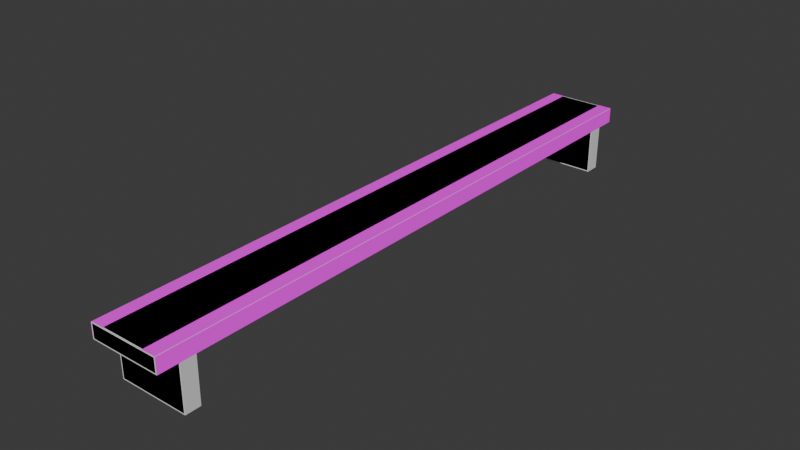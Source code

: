 # Source: Long_Granite_Bench.blend  (saved by Blender 5.2.45; exported with 4.5.12 LTS)
import bpy
from mathutils import Matrix  # noqa: F401  (used for matrix-valued properties, if any)

bpy.ops.wm.read_factory_settings(use_empty=True)
scene = bpy.context.scene
scene.name = 'Scene'

# ---- collections
col_collection = bpy.data.collections.new('Collection'); scene.collection.children.link(col_collection)

# ---- images (referenced by path relative to the original .blend; pixels are not part of the script)
import os
ASSET_DIR = os.environ.get("B2B_ASSET_DIR", "")  # directory of the original .blend (textures are referenced by path, not embedded)
HERE = os.path.dirname(os.path.abspath(__file__))  # packed textures are extracted next to this script under _unpacked/

def load_image(name, relpath, width, height, colorspace="sRGB"):
    """Load a texture the original file referenced (path relative to the .blend, or extracted next to this script)."""
    p = next((c for c in (os.path.join(HERE, relpath), os.path.join(ASSET_DIR, relpath)) if relpath and os.path.exists(c)), "")
    if p:
        img = bpy.data.images.load(p, check_existing=True)
        img.name = name
    else:  # same state as the original file: an image datablock whose file is absent (Cycles renders it pink)
        img = bpy.data.images.new(name, width, height)
        img.source = "FILE"
        img.filepath = "//" + (relpath or name)
    img.colorspace_settings.name = colorspace
    return img
img_granite005b_1k_jpg_color_jpg = load_image('Granite005B_1K-JPG_Color.jpg', 'Granite005B_1K-JPG_Color.jpg', 1024, 1024, 'sRGB')
img_granite005b_1k_jpg_roughness_jpg = load_image('Granite005B_1K-JPG_Roughness.jpg', 'Granite005B_1K-JPG_Roughness.jpg', 1024, 1024, 'sRGB')
img_granite005b_1k_jpg_normaldx_jpg = load_image('Granite005B_1K-JPG_NormalDX.jpg', 'Granite005B_1K-JPG_NormalDX.jpg', 1024, 1024, 'sRGB')
img_wax2_png = load_image('wax2.png', 'wax2.png', 1024, 1024, 'sRGB')
img_wax_roughness_jpg_001 = load_image('wax_roughness.jpg.001', 'wax_roughness.jpg', 1024, 1024, 'sRGB')
img_wax_alpha_jpg_001 = load_image('wax_alpha.jpg.001', 'wax_alpha.jpg', 1024, 1024, 'sRGB')
img_wax_normal_jpg_001 = load_image('wax_normal.jpg.001', 'wax_normal.jpg', 1024, 1024, 'sRGB')

# ---- materials (node trees are filled in below, after node groups)
mat_granite = bpy.data.materials.new('Granite')
mat_granite.alpha_threshold = 0.0
mat_granite.use_backface_culling_lightprobe_volume = False
mat_granite.roughness = 0.5
mat_granite.line_color = (0.0, 0.0, 0.0, 1.0)
mat_collision = bpy.data.materials.new('Collision')
mat_wax_type_2 = bpy.data.materials.new('Wax_Type 2')

# ---- material node trees
mat_granite.use_nodes = True; mat_granite.node_tree.nodes.clear()
_N = mat_granite.node_tree.nodes; _L = mat_granite.node_tree.links
n0 = _N.new('ShaderNodeOutputMaterial'); n0.name = 'Material Output'; n0.location = (200, 100)
n1 = _N.new('ShaderNodeBsdfPrincipled'); n1.name = 'Principled BSDF'; n1.location = (-200, 100)
n1.inputs[3].default_value = 1.45
n2 = _N.new('ShaderNodeTexImage'); n2.name = 'Image Texture'; n2.location = (-773, 410)
n2.image = img_granite005b_1k_jpg_color_jpg
n3 = _N.new('ShaderNodeTexImage'); n3.name = 'Image Texture.001'; n3.location = (-788, 61)
n3.image = img_granite005b_1k_jpg_roughness_jpg
n4 = _N.new('ShaderNodeTexImage'); n4.name = 'Image Texture.002'; n4.location = (-861, -237)
n4.image = img_granite005b_1k_jpg_normaldx_jpg
n5 = _N.new('ShaderNodeNormalMap'); n5.name = 'Normal Map'; n5.location = (-477, -207)
n5.width = 160
_L.new(n1.outputs[0], n0.inputs[0])
_L.new(n2.outputs[0], n1.inputs[0])
_L.new(n3.outputs[0], n1.inputs[2])
_L.new(n4.outputs[0], n5.inputs[0])
_L.new(n5.outputs[0], n1.inputs[5])
n0.is_active_output = True
mat_collision.use_nodes = True; mat_collision.node_tree.nodes.clear()
_N = mat_collision.node_tree.nodes; _L = mat_collision.node_tree.links
n0 = _N.new('ShaderNodeBsdfPrincipled'); n0.name = 'Principled BSDF'; n0.location = (-200, 100)
n0.inputs[10].default_value = 0.005
n1 = _N.new('ShaderNodeOutputMaterial'); n1.name = 'Material Output'; n1.location = (200, 100)
_L.new(n0.outputs[0], n1.inputs[0])
n1.is_active_output = True
mat_wax_type_2.use_nodes = True; mat_wax_type_2.node_tree.nodes.clear()
_N = mat_wax_type_2.node_tree.nodes; _L = mat_wax_type_2.node_tree.links
n0 = _N.new('ShaderNodeBsdfPrincipled'); n0.name = 'Principled BSDF'; n0.location = (51, 482)
n0.inputs[10].default_value = 0.005
n1 = _N.new('ShaderNodeOutputMaterial'); n1.name = 'Material Output'; n1.location = (451, 482)
n2 = _N.new('ShaderNodeTexImage'); n2.name = 'Image Texture'; n2.location = (-459, 514)
n2.image = img_wax2_png
n3 = _N.new('ShaderNodeTexCoord'); n3.name = 'Texture Coordinate'; n3.location = (-879, 35)
n4 = _N.new('ShaderNodeTexImage'); n4.name = 'Image Texture.001'; n4.location = (-477, 221)
n4.image = img_wax_roughness_jpg_001
n5 = _N.new('ShaderNodeTexImage'); n5.name = 'Image Texture.002'; n5.location = (-479, -84)
n5.image = img_wax_alpha_jpg_001
n6 = _N.new('ShaderNodeTexImage'); n6.name = 'Image Texture.003'; n6.location = (-474, -378)
n6.image = img_wax_normal_jpg_001
_L.new(n0.outputs[0], n1.inputs[0])
_L.new(n3.outputs[2], n2.inputs[0])
_L.new(n4.outputs[0], n0.inputs[2])
_L.new(n6.outputs[0], n0.inputs[5])
_L.new(n3.outputs[2], n4.inputs[0])
_L.new(n3.outputs[2], n5.inputs[0])
_L.new(n3.outputs[2], n6.inputs[0])
_L.new(n2.outputs[0], n0.inputs[0])
_L.new(n2.outputs[1], n0.inputs[4])
n1.is_active_output = True

# ---- world
world_world = bpy.data.worlds.new('World'); scene.world = world_world
world_world.use_nodes = True; world_world.node_tree.nodes.clear()
_N = world_world.node_tree.nodes; _L = world_world.node_tree.links
n0 = _N.new('ShaderNodeOutputWorld'); n0.name = 'World Output'; n0.location = (200, 100)
n1 = _N.new('ShaderNodeBackground'); n1.name = 'Background'; n1.location = (-200, 100)
n1.inputs[0].default_value = (0.05088, 0.05088, 0.05088, 1.0)
_L.new(n1.outputs[0], n0.inputs[0])
n0.is_active_output = True
world_world.color = (0.05088, 0.05088, 0.05088)
world_world.sun_shadow_jitter_overblur = 0.0

# ---- meshes
me_cube = bpy.data.meshes.new('Cube')
me_cube.from_pydata([(0.34, 3.0, 0.59), (0.34, 2.99, 0.6), (0.35, 2.99, 0.59), (0.34, 2.99, 0.45), (0.34, 3.0, 0.46), (0.35, 2.99, 0.46), (0.35, -2.99, 0.59), (0.34, -2.99, 0.6), (0.34, -3.0, 0.59), (0.35, -2.99, 0.46), (0.34, -3.0, 0.46), (0.34, -2.99, 0.45), (-0.34, 3.0, 0.59), (-0.35, 2.99, 0.59), (-0.34, 2.99, 0.6), (-0.35, 2.99, 0.46), (-0.34, 3.0, 0.46), (-0.34, 2.99, 0.45), (-0.35, -2.99, 0.59), (-0.34, -3.0, 0.59), (-0.34, -2.99, 0.6), (-0.34, -2.99, 0.45), (-0.34, -3.0, 0.46), (-0.35, -2.99, 0.46), (0.35, 2.66, 0.01), (0.34, 2.65, 0.01), (0.34, 2.66, 0.0), (0.34, 2.8, 0.01), (0.35, 2.79, 0.01), (0.34, 2.79, 0.0), (-0.35, 2.66, 0.01), (-0.34, 2.66, 0.0), (-0.34, 2.65, 0.01), (-0.34, 2.8, 0.01), (-0.34, 2.79, 0.0), (-0.35, 2.79, 0.01), (0.34, 2.8, 0.44), (0.34, 2.79, 0.45), (0.35, 2.79, 0.44), (-0.34, 2.8, 0.44), (-0.35, 2.79, 0.44), (-0.34, 2.79, 0.45), (0.35, 2.66, 0.44), (0.34, 2.66, 0.45), (0.34, 2.65, 0.44), (-0.35, 2.66, 0.44), (-0.34, 2.65, 0.44), (-0.34, 2.66, 0.45), (0.35, -2.79, 0.01), (0.34, -2.8, 0.01), (0.34, -2.79, 0.0), (0.34, -2.65, 0.01), (0.35, -2.66, 0.01), (0.34, -2.66, 0.0), (-0.35, -2.79, 0.01), (-0.34, -2.79, 0.0), (-0.34, -2.8, 0.01), (-0.34, -2.65, 0.01), (-0.34, -2.66, 0.0), (-0.35, -2.66, 0.01), (0.34, -2.65, 0.44), (0.34, -2.66, 0.45), (0.35, -2.66, 0.44), (-0.34, -2.65, 0.44), (-0.35, -2.66, 0.44), (-0.34, -2.66, 0.45), (0.35, -2.79, 0.44), (0.34, -2.79, 0.45), (0.34, -2.8, 0.44), (-0.35, -2.79, 0.44), (-0.34, -2.8, 0.44), (-0.34, -2.79, 0.45)], [], [(0, 1, 2), (3, 4, 5), (6, 7, 8), (9, 10, 11), (12, 13, 14), (15, 16, 17), (18, 19, 20), (21, 22, 23), (24, 25, 26), (27, 28, 29), (30, 31, 32), (33, 34, 35), (36, 37, 38), (39, 40, 41), (42, 43, 44), (45, 46, 47), (48, 49, 50), (51, 52, 53), (54, 55, 56), (57, 58, 59), (60, 61, 62), (63, 64, 65), (66, 67, 68), (69, 70, 71), (17, 21, 23, 15), (3, 17, 16, 4), (2, 5, 4, 0), (22, 19, 18, 23), (8, 10, 9, 6), (12, 16, 15, 13), (7, 20, 19, 8), (1, 7, 6, 2), (21, 11, 10, 22), (20, 14, 13, 18), (14, 1, 0, 12), (11, 3, 5, 9), (29, 34, 33, 27), (26, 29, 28, 24), (30, 35, 34, 31), (31, 26, 25, 32), (36, 39, 41, 37), (42, 38, 37, 43), (47, 41, 40, 45), (46, 44, 43, 47), (32, 46, 45, 30), (39, 33, 35, 40), (38, 28, 27, 36), (24, 42, 44, 25), (53, 58, 57, 51), (50, 53, 52, 48), (54, 59, 58, 55), (55, 50, 49, 56), (60, 63, 65, 61), (66, 62, 61, 67), (71, 65, 64, 69), (70, 68, 67, 71), (56, 70, 69, 54), (63, 57, 59, 64), (62, 52, 51, 60), (48, 66, 68, 49), (16, 12, 0, 4), (5, 2, 6, 9), (1, 14, 20, 7), (17, 3, 11, 21), (10, 8, 19, 22), (23, 18, 13, 15), (24, 28, 38, 42), (34, 29, 26, 31), (32, 25, 44, 46), (27, 33, 39, 36), (35, 30, 45, 40), (41, 47, 43, 37), (48, 52, 62, 66), (58, 53, 50, 55), (56, 49, 68, 70), (51, 57, 63, 60), (59, 54, 69, 64), (65, 71, 67, 61)])
_uv = me_cube.uv_layers.new(name='UVMap')
_uv.uv.foreach_set('vector', [0.24, 3.0, 0.24, 2.99, 0.25, 2.99, -0.24, 2.99, -0.24, 3.0, -0.25, 2.99, 0.25, -2.99, 0.24, -2.99, 0.24, -3.0, -0.25, -2.99, -0.24, -3.0, -0.24, -2.99, -0.24, 3.0, -0.25, 2.99, -0.24, 2.99, 0.25, 2.99, 0.24, 3.0, 0.24, 2.99, -0.25, -2.99, -0.24, -3.0, -0.24, -2.99, 0.24, -2.99, 0.24, -3.0, 0.25, -2.99, 0.2, 0.01, 0.19, 0.01, 0.19, 0.0, -0.19, 0.01, -0.2, 0.01, -0.19, 0.0, -0.2, 0.01, -0.19, 0.0, -0.19, 0.01, 0.19, 0.01, 0.19, 0.0, 0.2, 0.01, 0.19, 2.8, 0.19, 2.79, 0.2, 2.79, -0.19, 2.8, -0.2, 2.79, -0.19, 2.79, 0.2, 2.66, 0.19, 2.66, 0.19, 2.65, -0.2, 2.66, -0.19, 2.65, -0.19, 2.66, 0.15, 0.01, 0.14, 0.01, 0.14, 0.0, -0.14, 0.01, -0.15, 0.01, -0.14, 0.0, -0.25, 0.01, -0.24, 0.0, -0.24, 0.01, 0.24, 0.01, 0.24, 0.0, 0.25, 0.01, 0.14, -2.65, 0.14, -2.66, 0.15, -2.66, -0.24, -2.65, -0.25, -2.66, -0.24, -2.66, 0.15, -2.79, 0.14, -2.79, 0.14, -2.8, -0.25, -2.79, -0.24, -2.8, -0.24, -2.79, 0.24, 2.99, 0.24, -2.99, 0.25, -2.99, 0.25, 2.99, -0.24, 2.99, 0.24, 2.99, 0.24, 3.0, -0.24, 3.0, -0.25, 0.59, -0.25, 0.46, -0.24, 0.46, -0.24, 0.59, -0.24, 0.46, -0.24, 0.59, -0.25, 0.59, -0.25, 0.46, 0.24, 0.59, 0.24, 0.46, 0.25, 0.46, 0.25, 0.59, 0.24, 0.59, 0.24, 0.46, 0.25, 0.46, 0.25, 0.59, 0.24, -2.99, -0.24, -2.99, -0.24, -3.0, 0.24, -3.0, 0.24, 2.99, 0.24, -2.99, 0.25, -2.99, 0.25, 2.99, 0.24, -2.99, -0.24, -2.99, -0.24, -3.0, 0.24, -3.0, -0.24, -2.99, -0.24, 2.99, -0.25, 2.99, -0.25, -2.99, -0.24, 2.99, 0.24, 2.99, 0.24, 3.0, -0.24, 3.0, -0.24, -2.99, -0.24, 2.99, -0.25, 2.99, -0.25, -2.99, -0.19, 0.0, 0.19, 0.0, 0.19, 0.01, -0.19, 0.01, -0.19, 2.66, -0.19, 2.79, -0.2, 2.79, -0.2, 2.66, 0.2, 2.66, 0.2, 2.79, 0.19, 2.79, 0.19, 2.66, -0.19, 0.0, 0.19, 0.0, 0.19, 0.01, -0.19, 0.01, 0.19, 2.8, -0.19, 2.8, -0.19, 2.79, 0.19, 2.79, 0.2, 2.66, 0.2, 2.79, 0.19, 2.79, 0.19, 2.66, -0.19, 2.66, -0.19, 2.79, -0.2, 2.79, -0.2, 2.66, -0.19, 2.65, 0.19, 2.65, 0.19, 2.66, -0.19, 2.66, -0.19, 0.01, -0.19, 0.44, -0.2, 0.44, -0.2, 0.01, 0.19, 0.44, 0.19, 0.01, 0.2, 0.01, 0.2, 0.44, -0.2, 0.44, -0.2, 0.01, -0.19, 0.01, -0.19, 0.44, 0.2, 0.01, 0.2, 0.44, 0.19, 0.44, 0.19, 0.01, -0.14, 0.0, 0.24, 0.0, 0.24, 0.01, -0.14, 0.01, -0.14, -2.79, -0.14, -2.66, -0.15, -2.66, -0.15, -2.79, 0.25, -2.79, 0.25, -2.66, 0.24, -2.66, 0.24, -2.79, -0.24, 0.0, 0.14, 0.0, 0.14, 0.01, -0.24, 0.01, 0.14, -2.65, -0.24, -2.65, -0.24, -2.66, 0.14, -2.66, 0.15, -2.79, 0.15, -2.66, 0.14, -2.66, 0.14, -2.79, -0.24, -2.79, -0.24, -2.66, -0.25, -2.66, -0.25, -2.79, -0.24, -2.8, 0.14, -2.8, 0.14, -2.79, -0.24, -2.79, -0.24, 0.01, -0.24, 0.44, -0.25, 0.44, -0.25, 0.01, 0.24, 0.44, 0.24, 0.01, 0.25, 0.01, 0.25, 0.44, -0.15, 0.44, -0.15, 0.01, -0.14, 0.01, -0.14, 0.44, 0.15, 0.01, 0.15, 0.44, 0.14, 0.44, 0.14, 0.01, 0.24, 0.46, 0.24, 0.59, -0.24, 0.59, -0.24, 0.46, 2.99, 0.46, 2.99, 0.59, -2.99, 0.59, -2.99, 0.46, 0.24, 2.99, -0.24, 2.99, -0.24, -2.99, 0.24, -2.99, 0.24, 2.99, -0.24, 2.99, -0.24, -2.99, 0.24, -2.99, 0.24, 0.46, 0.24, 0.59, -0.24, 0.59, -0.24, 0.46, 2.99, 0.46, 2.99, 0.59, -2.99, 0.59, -2.99, 0.46, 2.66, 0.01, 2.79, 0.01, 2.79, 0.44, 2.66, 0.44, 0.19, 2.79, -0.19, 2.79, -0.19, 2.66, 0.19, 2.66, -0.19, 0.01, 0.19, 0.01, 0.19, 0.44, -0.19, 0.44, -0.19, 0.01, 0.19, 0.01, 0.19, 0.44, -0.19, 0.44, -2.79, 0.01, -2.66, 0.01, -2.66, 0.44, -2.79, 0.44, -0.19, 2.79, -0.19, 2.66, 0.19, 2.66, 0.19, 2.79, -2.79, 0.01, -2.66, 0.01, -2.66, 0.44, -2.79, 0.44, 0.24, -2.66, -0.14, -2.66, -0.14, -2.79, 0.24, -2.79, -0.24, 0.01, 0.14, 0.01, 0.14, 0.44, -0.24, 0.44, -0.14, 0.01, 0.24, 0.01, 0.24, 0.44, -0.14, 0.44, 2.66, 0.01, 2.79, 0.01, 2.79, 0.44, 2.66, 0.44, -0.24, -2.66, -0.24, -2.79, 0.14, -2.79, 0.14, -2.66])
me_cube.materials.append(mat_granite)
me_cube.use_mirror_vertex_groups = False
me_cube.update()
me_cube_001 = bpy.data.meshes.new('Cube.001')
me_cube_001.from_pydata([(0.35, 3.0, 0.6), (0.35, 3.0, 0.45), (0.35, -3.0, 0.6), (0.35, -3.0, 0.45), (-0.35, 3.0, 0.6), (-0.35, 3.0, 0.45), (-0.35, -3.0, 0.6), (-0.35, -3.0, 0.45), (0.35, 2.65, 0.0), (0.35, 2.8, 0.0), (-0.35, 2.65, 0.0), (-0.35, 2.8, 0.0), (0.354, 2.8, 0.45), (-0.354, 2.8, 0.45), (0.354, 2.65, 0.45), (-0.354, 2.65, 0.45), (0.35, -2.8, 0.0), (0.35, -2.65, 0.0), (-0.35, -2.8, 0.0), (-0.35, -2.65, 0.0), (0.354, -2.65, 0.45), (-0.35, -2.65, 0.45), (0.354, -2.8, 0.45), (-0.35, -2.8, 0.45)], [], [(0, 4, 6, 2), (3, 2, 6, 7), (7, 6, 4, 5), (5, 1, 3, 7), (1, 0, 2, 3), (5, 4, 0, 1), (11, 9, 8, 10), (13, 15, 14, 12), (11, 10, 15, 13), (9, 11, 13, 12), (10, 8, 14, 15), (8, 9, 12, 14), (19, 17, 16, 18), (21, 23, 22, 20), (19, 18, 23, 21), (17, 19, 21, 20), (18, 16, 22, 23), (16, 17, 20, 22)])
_uv = me_cube_001.uv_layers.new(name='UVMap')
_uv.uv.foreach_set('vector', [0.625, 0.5, 0.875, 0.5, 0.875, 0.75, 0.625, 0.75, 0.375, 0.75, 0.625, 0.75, 0.625, 1.0, 0.375, 1.0, 0.375, 0.0, 0.625, 0.0, 0.625, 0.25, 0.375, 0.25, 0.125, 0.5, 0.375, 0.5, 0.375, 0.75, 0.125, 0.75, 0.375, 0.5, 0.625, 0.5, 0.625, 0.75, 0.375, 0.75, 0.375, 0.25, 0.625, 0.25, 0.625, 0.5, 0.375, 0.5, 0.375, 0.25, 0.375, 0.5, 0.625, 0.5, 0.625, 0.25, 0.375, 0.25, 0.625, 0.25, 0.625, 0.5, 0.375, 0.5, 0.375, 0.25, 0.625, 0.25, 0.625, 0.25, 0.375, 0.25, 0.375, 0.5, 0.375, 0.25, 0.375, 0.25, 0.375, 0.5, 0.625, 0.25, 0.625, 0.5, 0.625, 0.5, 0.625, 0.25, 0.625, 0.5, 0.375, 0.5, 0.375, 0.5, 0.625, 0.5, 0.375, 0.25, 0.375, 0.5, 0.625, 0.5, 0.625, 0.25, 0.375, 0.25, 0.625, 0.25, 0.625, 0.5, 0.375, 0.5, 0.375, 0.25, 0.625, 0.25, 0.625, 0.25, 0.375, 0.25, 0.375, 0.5, 0.375, 0.25, 0.375, 0.25, 0.375, 0.5, 0.625, 0.25, 0.625, 0.5, 0.625, 0.5, 0.625, 0.25, 0.625, 0.5, 0.375, 0.5, 0.375, 0.5, 0.625, 0.5])
me_cube_001.materials.append(mat_collision)
me_cube_001.use_mirror_vertex_groups = False
me_cube_001.update()
me_cube_002 = bpy.data.meshes.new('Cube.002')
me_cube_002.from_pydata([(0.354, 3.0, 0.45), (0.354, -3.0, 0.45), (-0.354, 3.0, 0.45), (-0.354, -3.0, 0.45), (0.344, 3.0, 0.604), (0.354, 3.0, 0.594), (0.354, -3.0, 0.594), (0.344, -3.0, 0.604), (-0.354, 3.0, 0.594), (-0.344, 3.0, 0.604), (-0.344, -3.0, 0.604), (-0.354, -3.0, 0.594), (-0.2157, 3.0, 0.604), (0.2157, 3.0, 0.604), (0.2157, -3.0, 0.604), (-0.2157, -3.0, 0.604)], [], [(4, 7, 6, 5), (10, 9, 8, 11), (0, 5, 6, 1), (3, 11, 8, 2), (12, 9, 10, 15), (4, 13, 14, 7)])
_uv = me_cube_002.uv_layers.new(name='UVMap')
_uv.uv.foreach_set('vector', [0.6971, 0.9061, 0.1972, 0.9061, 0.1972, 0.9014, 0.6971, 0.9014, 0.6863, 0.9135, 0.1863, 0.9135, 0.1863, 0.9088, 0.6863, 0.9088, 0.6971, 0.8534, 0.6971, 0.9014, 0.1972, 0.9014, 0.1972, 0.8534, 0.6863, 0.8608, 0.6863, 0.9088, 0.1863, 0.9088, 0.1863, 0.8608, 0.1863, 0.9562, 0.1863, 0.9135, 0.6863, 0.9135, 0.6863, 0.9562, 0.6971, 0.9061, 0.6971, 0.9488, 0.1972, 0.9488, 0.1972, 0.9061])
me_cube_002.materials.append(mat_wax_type_2)
me_cube_002.use_mirror_vertex_groups = False
me_cube_002.update()

# ---- objects
ob_cube = bpy.data.objects.new('Cube', me_cube)
ob_collision = bpy.data.objects.new('Collision', me_cube_001)
ob_cube_001 = bpy.data.objects.new('Cube.001', me_cube_002)

# ---- transforms, parenting, visibility, modifiers, constraints
ob_cube.location = (0.0, 0.0, 0.0)
ob_cube.lock_rotations_4d = False
ob_cube.empty_display_type = 'ARROWS'
ob_cube.lineart.crease_threshold = 0.0
ob_collision.location = (0.0, 0.0, 0.0)
ob_collision.lock_rotations_4d = False
ob_collision.empty_display_type = 'ARROWS'
ob_collision.lineart.crease_threshold = 0.0
ob_cube_001.location = (0.0, 0.0, 0.0)
ob_cube_001.lock_rotations_4d = False
ob_cube_001.empty_display_type = 'ARROWS'
ob_cube_001.lineart.crease_threshold = 0.0

# ---- collection membership
col_collection.objects.link(ob_cube)
col_collection.objects.link(ob_collision)
col_collection.objects.link(ob_cube_001)

# ---- scene / render settings (as saved in the file)
scene.frame_start = 1; scene.frame_end = 250; scene.frame_set(1)
scene.render.engine = 'BLENDER_EEVEE_NEXT'
scene.render.bake_bias = 0.0
scene.render.bake_samples = 0
scene.eevee.fast_gi_thickness_far = 0.0
bpy.context.view_layer.update()

# ---- added for rendering (the .blend has no active camera and no usable light): camera, sun
cam_auto = bpy.data.cameras.new('AutoCamera')
cam_auto.lens = 50.0
cam_auto.sensor_width = 36.0
cam_auto.clip_end = 1000.0
ob_auto_camera = bpy.data.objects.new('AutoCamera', cam_auto)
scene.collection.objects.link(ob_auto_camera)
ob_auto_camera.location = (5.61773, -6.74127, 4.79618)
ob_auto_camera.rotation_euler = (1.09748, -7.21219e-08, 0.694738)
scene.camera = ob_auto_camera
light_auto_sun = bpy.data.lights.new('AutoSun', 'SUN')
light_auto_sun.energy = 3.0
light_auto_sun.angle = 0.0523599
ob_auto_sun = bpy.data.objects.new('AutoSun', light_auto_sun)
scene.collection.objects.link(ob_auto_sun)
ob_auto_sun.rotation_euler = (0.872665, 0.174533, 0.523599)
bpy.context.view_layer.update()
